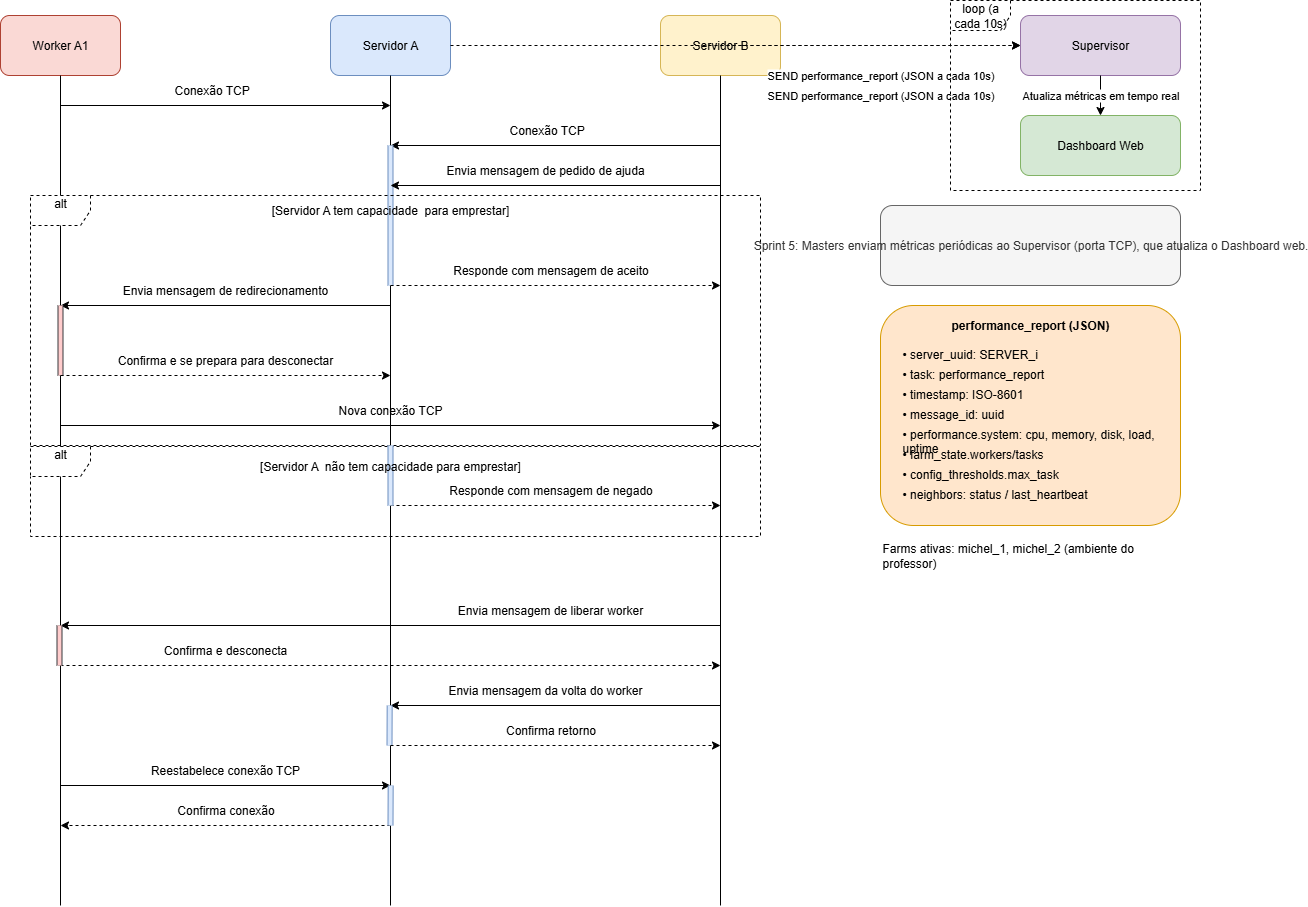

The diagram above was exported from draw.io. Its source (the exported page's mxGraphModel, read from the mxfile embedded in the PNG):
<mxGraphModel dx="1426" dy="841" grid="1" gridSize="10" guides="1" tooltips="1" connect="1" arrows="1" fold="1" page="1" pageScale="1" pageWidth="827" pageHeight="1169" math="0" shadow="0">
  <root>
    <mxCell id="0" />
    <mxCell id="1" parent="0" />
    <mxCell id="hUt9Ui0OTCReUHCG-fvD-1" value="" style="rounded=1;whiteSpace=wrap;html=1;fillColor=#fad9d5;strokeColor=#ae4132;" parent="1" vertex="1">
      <mxGeometry x="30" y="30" width="120" height="60" as="geometry" />
    </mxCell>
    <mxCell id="hUt9Ui0OTCReUHCG-fvD-2" value="" style="rounded=1;whiteSpace=wrap;html=1;fillColor=#dae8fc;strokeColor=#6c8ebf;" parent="1" vertex="1">
      <mxGeometry x="360" y="30" width="120" height="60" as="geometry" />
    </mxCell>
    <mxCell id="hUt9Ui0OTCReUHCG-fvD-3" value="" style="rounded=1;whiteSpace=wrap;html=1;fillColor=#fff2cc;strokeColor=#d6b656;" parent="1" vertex="1">
      <mxGeometry x="690" y="30" width="120" height="60" as="geometry" />
    </mxCell>
    <mxCell id="hUt9Ui0OTCReUHCG-fvD-4" value="" style="endArrow=none;html=1;rounded=0;entryX=0.5;entryY=1;entryDx=0;entryDy=0;" parent="1" target="hUt9Ui0OTCReUHCG-fvD-2" edge="1">
      <mxGeometry width="50" height="50" relative="1" as="geometry">
        <mxPoint x="420" y="920" as="sourcePoint" />
        <mxPoint x="440" y="310" as="targetPoint" />
      </mxGeometry>
    </mxCell>
    <mxCell id="hUt9Ui0OTCReUHCG-fvD-5" value="" style="endArrow=none;html=1;rounded=0;entryX=0.5;entryY=1;entryDx=0;entryDy=0;" parent="1" target="hUt9Ui0OTCReUHCG-fvD-1" edge="1">
      <mxGeometry width="50" height="50" relative="1" as="geometry">
        <mxPoint x="90" y="920" as="sourcePoint" />
        <mxPoint x="440" y="210" as="targetPoint" />
      </mxGeometry>
    </mxCell>
    <mxCell id="hUt9Ui0OTCReUHCG-fvD-6" value="" style="endArrow=none;html=1;rounded=0;entryX=0.5;entryY=1;entryDx=0;entryDy=0;" parent="1" target="hUt9Ui0OTCReUHCG-fvD-3" edge="1">
      <mxGeometry width="50" height="50" relative="1" as="geometry">
        <mxPoint x="750" y="920" as="sourcePoint" />
        <mxPoint x="440" y="210" as="targetPoint" />
      </mxGeometry>
    </mxCell>
    <mxCell id="hUt9Ui0OTCReUHCG-fvD-7" value="Worker A1" style="text;html=1;align=center;verticalAlign=middle;whiteSpace=wrap;rounded=0;" parent="1" vertex="1">
      <mxGeometry x="60" y="45" width="60" height="30" as="geometry" />
    </mxCell>
    <mxCell id="hUt9Ui0OTCReUHCG-fvD-8" value="Servidor A" style="text;html=1;align=center;verticalAlign=middle;whiteSpace=wrap;rounded=0;" parent="1" vertex="1">
      <mxGeometry x="390" y="45" width="60" height="30" as="geometry" />
    </mxCell>
    <mxCell id="hUt9Ui0OTCReUHCG-fvD-9" value="Servidor B" style="text;html=1;align=center;verticalAlign=middle;whiteSpace=wrap;rounded=0;" parent="1" vertex="1">
      <mxGeometry x="720" y="45" width="60" height="30" as="geometry" />
    </mxCell>
    <mxCell id="hUt9Ui0OTCReUHCG-fvD-10" value="" style="endArrow=classic;html=1;rounded=0;" parent="1" edge="1">
      <mxGeometry width="50" height="50" relative="1" as="geometry">
        <mxPoint x="750" y="160" as="sourcePoint" />
        <mxPoint x="420" y="160" as="targetPoint" />
      </mxGeometry>
    </mxCell>
    <mxCell id="hUt9Ui0OTCReUHCG-fvD-16" value="" style="shape=pipe;html=1;rounded=1;fillColor=#dae8fc;strokeColor=#6c8ebf;endArrow=none;endFill=0;curved=0;" parent="1" edge="1">
      <mxGeometry width="100" relative="1" as="geometry">
        <mxPoint x="420" y="300" as="sourcePoint" />
        <mxPoint x="420" y="160" as="targetPoint" />
      </mxGeometry>
    </mxCell>
    <mxCell id="hUt9Ui0OTCReUHCG-fvD-17" value=" Conexão TCP" style="text;html=1;align=center;verticalAlign=middle;whiteSpace=wrap;rounded=0;" parent="1" vertex="1">
      <mxGeometry x="510" y="130" width="130" height="30" as="geometry" />
    </mxCell>
    <mxCell id="hUt9Ui0OTCReUHCG-fvD-18" value="" style="endArrow=classic;html=1;rounded=0;" parent="1" edge="1">
      <mxGeometry width="50" height="50" relative="1" as="geometry">
        <mxPoint x="750" y="200" as="sourcePoint" />
        <mxPoint x="420" y="200" as="targetPoint" />
      </mxGeometry>
    </mxCell>
    <mxCell id="hUt9Ui0OTCReUHCG-fvD-19" value="Envia mensagem de pedido de ajuda" style="text;html=1;align=center;verticalAlign=middle;whiteSpace=wrap;rounded=0;" parent="1" vertex="1">
      <mxGeometry x="445" y="170" width="260" height="30" as="geometry" />
    </mxCell>
    <mxCell id="hUt9Ui0OTCReUHCG-fvD-20" value="alt&lt;div&gt;&lt;br&gt;&lt;/div&gt;" style="shape=umlFrame;whiteSpace=wrap;html=1;pointerEvents=0;dashed=1;" parent="1" vertex="1">
      <mxGeometry x="60" y="210" width="730" height="250" as="geometry" />
    </mxCell>
    <mxCell id="hUt9Ui0OTCReUHCG-fvD-21" value="" style="endArrow=classic;html=1;rounded=0;dashed=1;" parent="1" edge="1">
      <mxGeometry width="50" height="50" relative="1" as="geometry">
        <mxPoint x="420" y="300" as="sourcePoint" />
        <mxPoint x="750" y="300" as="targetPoint" />
      </mxGeometry>
    </mxCell>
    <mxCell id="VIPFEib8cOBOZgAOzZdH-2" value="[Servidor A tem capacidade  para emprestar]" style="text;html=1;whiteSpace=wrap;strokeColor=none;fillColor=none;align=center;verticalAlign=middle;rounded=0;" parent="1" vertex="1">
      <mxGeometry x="300" y="210" width="240" height="30" as="geometry" />
    </mxCell>
    <mxCell id="VIPFEib8cOBOZgAOzZdH-3" value="Responde com mensagem de aceito" style="text;html=1;whiteSpace=wrap;strokeColor=none;fillColor=none;align=center;verticalAlign=middle;rounded=0;" parent="1" vertex="1">
      <mxGeometry x="473.75" y="270" width="212.5" height="30" as="geometry" />
    </mxCell>
    <mxCell id="VIPFEib8cOBOZgAOzZdH-5" value="" style="endArrow=classic;html=1;rounded=0;" parent="1" edge="1">
      <mxGeometry width="50" height="50" relative="1" as="geometry">
        <mxPoint x="420" y="320" as="sourcePoint" />
        <mxPoint x="90" y="320" as="targetPoint" />
      </mxGeometry>
    </mxCell>
    <mxCell id="VIPFEib8cOBOZgAOzZdH-7" value="" style="shape=pipe;html=1;rounded=1;fillColor=#ffcccc;strokeColor=#36393d;endArrow=none;endFill=0;curved=0;" parent="1" edge="1">
      <mxGeometry width="100" relative="1" as="geometry">
        <mxPoint x="90" y="390" as="sourcePoint" />
        <mxPoint x="90" y="320" as="targetPoint" />
      </mxGeometry>
    </mxCell>
    <mxCell id="VIPFEib8cOBOZgAOzZdH-8" value="" style="endArrow=classic;html=1;rounded=0;dashed=1;" parent="1" edge="1">
      <mxGeometry width="50" height="50" relative="1" as="geometry">
        <mxPoint x="90" y="390" as="sourcePoint" />
        <mxPoint x="420" y="390" as="targetPoint" />
      </mxGeometry>
    </mxCell>
    <mxCell id="VIPFEib8cOBOZgAOzZdH-9" value="Envia mensagem de redirecionamento" style="text;html=1;whiteSpace=wrap;strokeColor=none;fillColor=none;align=center;verticalAlign=middle;rounded=0;" parent="1" vertex="1">
      <mxGeometry x="90" y="290" width="330" height="30" as="geometry" />
    </mxCell>
    <mxCell id="VIPFEib8cOBOZgAOzZdH-10" value="Confirma e se prepara para desconectar" style="text;html=1;whiteSpace=wrap;strokeColor=none;fillColor=none;align=center;verticalAlign=middle;rounded=0;" parent="1" vertex="1">
      <mxGeometry x="90" y="360" width="330" height="30" as="geometry" />
    </mxCell>
    <mxCell id="VIPFEib8cOBOZgAOzZdH-11" value="" style="endArrow=classic;html=1;rounded=0;" parent="1" edge="1">
      <mxGeometry width="50" height="50" relative="1" as="geometry">
        <mxPoint x="90" y="120" as="sourcePoint" />
        <mxPoint x="420" y="120" as="targetPoint" />
      </mxGeometry>
    </mxCell>
    <mxCell id="VIPFEib8cOBOZgAOzZdH-12" value=" Conexão TCP" style="text;html=1;align=center;verticalAlign=middle;whiteSpace=wrap;rounded=0;" parent="1" vertex="1">
      <mxGeometry x="175" y="90" width="130" height="30" as="geometry" />
    </mxCell>
    <mxCell id="VIPFEib8cOBOZgAOzZdH-13" value="" style="endArrow=classic;html=1;rounded=0;" parent="1" edge="1">
      <mxGeometry width="50" height="50" relative="1" as="geometry">
        <mxPoint x="90" y="440" as="sourcePoint" />
        <mxPoint x="750" y="440" as="targetPoint" />
      </mxGeometry>
    </mxCell>
    <mxCell id="VIPFEib8cOBOZgAOzZdH-14" value="Nova conexão TCP" style="text;html=1;whiteSpace=wrap;strokeColor=none;fillColor=none;align=center;verticalAlign=middle;rounded=0;" parent="1" vertex="1">
      <mxGeometry x="355" y="410" width="130" height="30" as="geometry" />
    </mxCell>
    <mxCell id="VIPFEib8cOBOZgAOzZdH-23" value="" style="endArrow=classic;html=1;rounded=0;dashed=1;" parent="1" edge="1">
      <mxGeometry width="50" height="50" relative="1" as="geometry">
        <mxPoint x="420" y="520" as="sourcePoint" />
        <mxPoint x="750" y="520" as="targetPoint" />
      </mxGeometry>
    </mxCell>
    <mxCell id="VIPFEib8cOBOZgAOzZdH-24" value="alt&lt;div&gt;&lt;br&gt;&lt;/div&gt;" style="shape=umlFrame;whiteSpace=wrap;html=1;pointerEvents=0;dashed=1;" parent="1" vertex="1">
      <mxGeometry x="60" y="461" width="730" height="90" as="geometry" />
    </mxCell>
    <mxCell id="VIPFEib8cOBOZgAOzZdH-25" value="Responde com mensagem de negado" style="text;html=1;whiteSpace=wrap;strokeColor=none;fillColor=none;align=center;verticalAlign=middle;rounded=0;" parent="1" vertex="1">
      <mxGeometry x="473.75" y="490" width="212.5" height="30" as="geometry" />
    </mxCell>
    <mxCell id="VIPFEib8cOBOZgAOzZdH-26" value="" style="shape=pipe;html=1;rounded=1;fillColor=#dae8fc;strokeColor=#6c8ebf;endArrow=none;endFill=0;curved=0;" parent="1" edge="1">
      <mxGeometry width="100" relative="1" as="geometry">
        <mxPoint x="420" y="520" as="sourcePoint" />
        <mxPoint x="420" y="460" as="targetPoint" />
      </mxGeometry>
    </mxCell>
    <mxCell id="VIPFEib8cOBOZgAOzZdH-17" value="[Servidor A  não tem capacidade para emprestar]" style="text;html=1;whiteSpace=wrap;strokeColor=none;fillColor=none;align=center;verticalAlign=bottom;rounded=0;" parent="1" vertex="1">
      <mxGeometry x="280" y="460" width="280" height="30" as="geometry" />
    </mxCell>
    <mxCell id="VIPFEib8cOBOZgAOzZdH-27" value="" style="endArrow=classic;html=1;rounded=0;" parent="1" edge="1">
      <mxGeometry width="50" height="50" relative="1" as="geometry">
        <mxPoint x="750" y="640" as="sourcePoint" />
        <mxPoint x="90" y="640" as="targetPoint" />
      </mxGeometry>
    </mxCell>
    <mxCell id="VIPFEib8cOBOZgAOzZdH-28" value="Envia mensagem de liberar worker" style="text;html=1;whiteSpace=wrap;strokeColor=none;fillColor=none;align=center;verticalAlign=middle;rounded=0;" parent="1" vertex="1">
      <mxGeometry x="465" y="610" width="230" height="30" as="geometry" />
    </mxCell>
    <mxCell id="VIPFEib8cOBOZgAOzZdH-29" value="" style="endArrow=classic;html=1;rounded=0;dashed=1;" parent="1" edge="1">
      <mxGeometry width="50" height="50" relative="1" as="geometry">
        <mxPoint x="90" y="680" as="sourcePoint" />
        <mxPoint x="750" y="680" as="targetPoint" />
      </mxGeometry>
    </mxCell>
    <mxCell id="VIPFEib8cOBOZgAOzZdH-30" value="Confirma e desconecta" style="text;html=1;whiteSpace=wrap;strokeColor=none;fillColor=none;align=center;verticalAlign=middle;rounded=0;" parent="1" vertex="1">
      <mxGeometry x="175" y="650" width="160" height="30" as="geometry" />
    </mxCell>
    <mxCell id="VIPFEib8cOBOZgAOzZdH-31" value="" style="shape=pipe;html=1;rounded=1;fillColor=#ffcccc;strokeColor=#36393d;endArrow=none;endFill=0;curved=0;" parent="1" edge="1">
      <mxGeometry width="100" relative="1" as="geometry">
        <mxPoint x="89" y="680" as="sourcePoint" />
        <mxPoint x="89" y="640" as="targetPoint" />
      </mxGeometry>
    </mxCell>
    <mxCell id="VIPFEib8cOBOZgAOzZdH-32" value="" style="endArrow=classic;html=1;rounded=0;" parent="1" edge="1">
      <mxGeometry width="50" height="50" relative="1" as="geometry">
        <mxPoint x="750" y="720" as="sourcePoint" />
        <mxPoint x="420" y="720" as="targetPoint" />
      </mxGeometry>
    </mxCell>
    <mxCell id="VIPFEib8cOBOZgAOzZdH-34" value="Envia mensagem da volta do worker" style="text;html=1;whiteSpace=wrap;strokeColor=none;fillColor=none;align=center;verticalAlign=middle;rounded=0;" parent="1" vertex="1">
      <mxGeometry x="470" y="690" width="210" height="30" as="geometry" />
    </mxCell>
    <mxCell id="VIPFEib8cOBOZgAOzZdH-35" value="" style="shape=pipe;html=1;rounded=1;fillColor=#dae8fc;strokeColor=#6c8ebf;endArrow=none;endFill=0;curved=0;" parent="1" edge="1">
      <mxGeometry width="100" relative="1" as="geometry">
        <mxPoint x="419" y="760" as="sourcePoint" />
        <mxPoint x="419.17" y="720" as="targetPoint" />
      </mxGeometry>
    </mxCell>
    <mxCell id="VIPFEib8cOBOZgAOzZdH-36" value="" style="endArrow=classic;html=1;rounded=0;dashed=1;" parent="1" edge="1">
      <mxGeometry width="50" height="50" relative="1" as="geometry">
        <mxPoint x="420" y="760" as="sourcePoint" />
        <mxPoint x="750" y="760" as="targetPoint" />
      </mxGeometry>
    </mxCell>
    <mxCell id="VIPFEib8cOBOZgAOzZdH-37" value="Confirma retorno" style="text;html=1;whiteSpace=wrap;strokeColor=none;fillColor=none;align=center;verticalAlign=middle;rounded=0;" parent="1" vertex="1">
      <mxGeometry x="517.5" y="730" width="125" height="30" as="geometry" />
    </mxCell>
    <mxCell id="VIPFEib8cOBOZgAOzZdH-38" value="" style="endArrow=classic;html=1;rounded=0;" parent="1" edge="1">
      <mxGeometry width="50" height="50" relative="1" as="geometry">
        <mxPoint x="90" y="800" as="sourcePoint" />
        <mxPoint x="420" y="800" as="targetPoint" />
      </mxGeometry>
    </mxCell>
    <mxCell id="VIPFEib8cOBOZgAOzZdH-39" value="Reestabelece conexão TCP" style="text;html=1;whiteSpace=wrap;strokeColor=none;fillColor=none;align=center;verticalAlign=middle;rounded=0;" parent="1" vertex="1">
      <mxGeometry x="165" y="770" width="180" height="30" as="geometry" />
    </mxCell>
    <mxCell id="VIPFEib8cOBOZgAOzZdH-41" value="" style="endArrow=classic;html=1;rounded=0;dashed=1;" parent="1" edge="1">
      <mxGeometry width="50" height="50" relative="1" as="geometry">
        <mxPoint x="420" y="840" as="sourcePoint" />
        <mxPoint x="90" y="840" as="targetPoint" />
      </mxGeometry>
    </mxCell>
    <mxCell id="VIPFEib8cOBOZgAOzZdH-42" value="" style="shape=pipe;html=1;rounded=1;fillColor=#dae8fc;strokeColor=#6c8ebf;endArrow=none;endFill=0;curved=0;" parent="1" edge="1">
      <mxGeometry width="100" relative="1" as="geometry">
        <mxPoint x="420" y="840" as="sourcePoint" />
        <mxPoint x="420.17" y="800" as="targetPoint" />
      </mxGeometry>
    </mxCell>
    <mxCell id="VIPFEib8cOBOZgAOzZdH-43" value="Confirma conexão" style="text;html=1;whiteSpace=wrap;strokeColor=none;fillColor=none;align=center;verticalAlign=middle;rounded=0;" parent="1" vertex="1">
      <mxGeometry x="192.5" y="810" width="125" height="30" as="geometry" />
    </mxCell>
    <mxCell id="sup-box" value="" style="rounded=1;whiteSpace=wrap;html=1;fillColor=#e1d5e7;strokeColor=#9673a6;" parent="1" vertex="1">
      <mxGeometry x="1050" y="30" width="160" height="60" as="geometry" />
    </mxCell>
    <mxCell id="sup-label" value="Supervisor" style="text;html=1;align=center;verticalAlign=middle;whiteSpace=wrap;rounded=0;" parent="1" vertex="1">
      <mxGeometry x="1085" y="45" width="90" height="30" as="geometry" />
    </mxCell>
    <mxCell id="dash-box" value="" style="rounded=1;whiteSpace=wrap;html=1;fillColor=#d5e8d4;strokeColor=#82b366;" parent="1" vertex="1">
      <mxGeometry x="1050" y="130" width="160" height="60" as="geometry" />
    </mxCell>
    <mxCell id="dash-label" value="Dashboard Web" style="text;html=1;align=center;verticalAlign=middle;whiteSpace=wrap;rounded=0;" parent="1" vertex="1">
      <mxGeometry x="1075" y="145" width="110" height="30" as="geometry" />
    </mxCell>
    <mxCell id="sup-conn-A" value="SEND performance_report (JSON a cada 10s)" style="endArrow=classic;html=1;rounded=0;dashed=1;" parent="1" edge="1">
      <mxGeometry x="0.5088" y="-30" relative="1" as="geometry">
        <mxPoint x="480" y="60" as="sourcePoint" />
        <mxPoint x="1050" y="60" as="targetPoint" />
        <mxPoint as="offset" />
      </mxGeometry>
    </mxCell>
    <mxCell id="sup-conn-B" value="SEND performance_report (JSON a cada 10s)" style="endArrow=classic;html=1;rounded=0;dashed=1;" parent="1" edge="1">
      <mxGeometry x="0.0667" y="-50" relative="1" as="geometry">
        <mxPoint x="750" y="60" as="sourcePoint" />
        <mxPoint x="1050" y="60" as="targetPoint" />
        <mxPoint as="offset" />
      </mxGeometry>
    </mxCell>
    <mxCell id="sup-dash" value="Atualiza métricas em tempo real" style="endArrow=classic;html=1;rounded=0;" parent="1" edge="1">
      <mxGeometry relative="1" as="geometry">
        <mxPoint x="1130" y="90" as="sourcePoint" />
        <mxPoint x="1130" y="130" as="targetPoint" />
      </mxGeometry>
    </mxCell>
    <mxCell id="sprint5-note" value="Sprint 5: Masters enviam métricas periódicas ao Supervisor (porta TCP), que atualiza o Dashboard web." style="text;html=1;align=center;verticalAlign=middle;fillColor=#f5f5f5;strokeColor=#666666;rounded=1;fontColor=#333333;" parent="1" vertex="1">
      <mxGeometry x="910" y="220" width="300" height="80" as="geometry" />
    </mxCell>
    <mxCell id="metrics-frame" value="loop (a cada 10s)" style="shape=umlFrame;whiteSpace=wrap;html=1;pointerEvents=0;dashed=1;" parent="1" vertex="1">
      <mxGeometry x="980" y="15" width="250" height="190" as="geometry" />
    </mxCell>
    <mxCell id="payload-box" value="" style="rounded=1;whiteSpace=wrap;html=1;fillColor=#ffe6cc;strokeColor=#d79b00;" parent="1" vertex="1">
      <mxGeometry x="910" y="320" width="300" height="220" as="geometry" />
    </mxCell>
    <mxCell id="payload-title" value="performance_report (JSON)" style="text;html=1;whiteSpace=wrap;strokeColor=none;fillColor=none;align=center;verticalAlign=middle;fontStyle=1;" parent="1" vertex="1">
      <mxGeometry x="930" y="330" width="260" height="20" as="geometry" />
    </mxCell>
    <mxCell id="payload-line-1" value="• server_uuid: SERVER_i" style="text;html=1;whiteSpace=wrap;strokeColor=none;fillColor=none;align=left;verticalAlign=top;" parent="1" vertex="1">
      <mxGeometry x="930" y="355" width="260" height="20" as="geometry" />
    </mxCell>
    <mxCell id="payload-line-2" value="• task: performance_report" style="text;html=1;whiteSpace=wrap;strokeColor=none;fillColor=none;align=left;verticalAlign=top;" parent="1" vertex="1">
      <mxGeometry x="930" y="375" width="260" height="20" as="geometry" />
    </mxCell>
    <mxCell id="payload-line-3" value="• timestamp: ISO-8601" style="text;html=1;whiteSpace=wrap;strokeColor=none;fillColor=none;align=left;verticalAlign=top;" parent="1" vertex="1">
      <mxGeometry x="930" y="395" width="260" height="20" as="geometry" />
    </mxCell>
    <mxCell id="payload-line-4" value="• message_id: uuid" style="text;html=1;whiteSpace=wrap;strokeColor=none;fillColor=none;align=left;verticalAlign=top;" parent="1" vertex="1">
      <mxGeometry x="930" y="415" width="260" height="20" as="geometry" />
    </mxCell>
    <mxCell id="payload-line-5" value="• performance.system: cpu, memory, disk, load, uptime" style="text;html=1;whiteSpace=wrap;strokeColor=none;fillColor=none;align=left;verticalAlign=top;" parent="1" vertex="1">
      <mxGeometry x="930" y="435" width="260" height="20" as="geometry" />
    </mxCell>
    <mxCell id="payload-line-6" value="• farm_state.workers/tasks" style="text;html=1;whiteSpace=wrap;strokeColor=none;fillColor=none;align=left;verticalAlign=top;" parent="1" vertex="1">
      <mxGeometry x="930" y="455" width="260" height="20" as="geometry" />
    </mxCell>
    <mxCell id="payload-line-7" value="• config_thresholds.max_task" style="text;html=1;whiteSpace=wrap;strokeColor=none;fillColor=none;align=left;verticalAlign=top;" parent="1" vertex="1">
      <mxGeometry x="930" y="475" width="260" height="20" as="geometry" />
    </mxCell>
    <mxCell id="payload-line-8" value="• neighbors: status / last_heartbeat" style="text;html=1;whiteSpace=wrap;strokeColor=none;fillColor=none;align=left;verticalAlign=top;" parent="1" vertex="1">
      <mxGeometry x="930" y="495" width="260" height="20" as="geometry" />
    </mxCell>
    <mxCell id="farms-label" value="Farms ativas: michel_1, michel_2 (ambiente do professor)" style="text;html=1;whiteSpace=wrap;strokeColor=none;fillColor=none;align=left;verticalAlign=middle;" parent="1" vertex="1">
      <mxGeometry x="910" y="560" width="300" height="20" as="geometry" />
    </mxCell>
  </root>
</mxGraphModel>